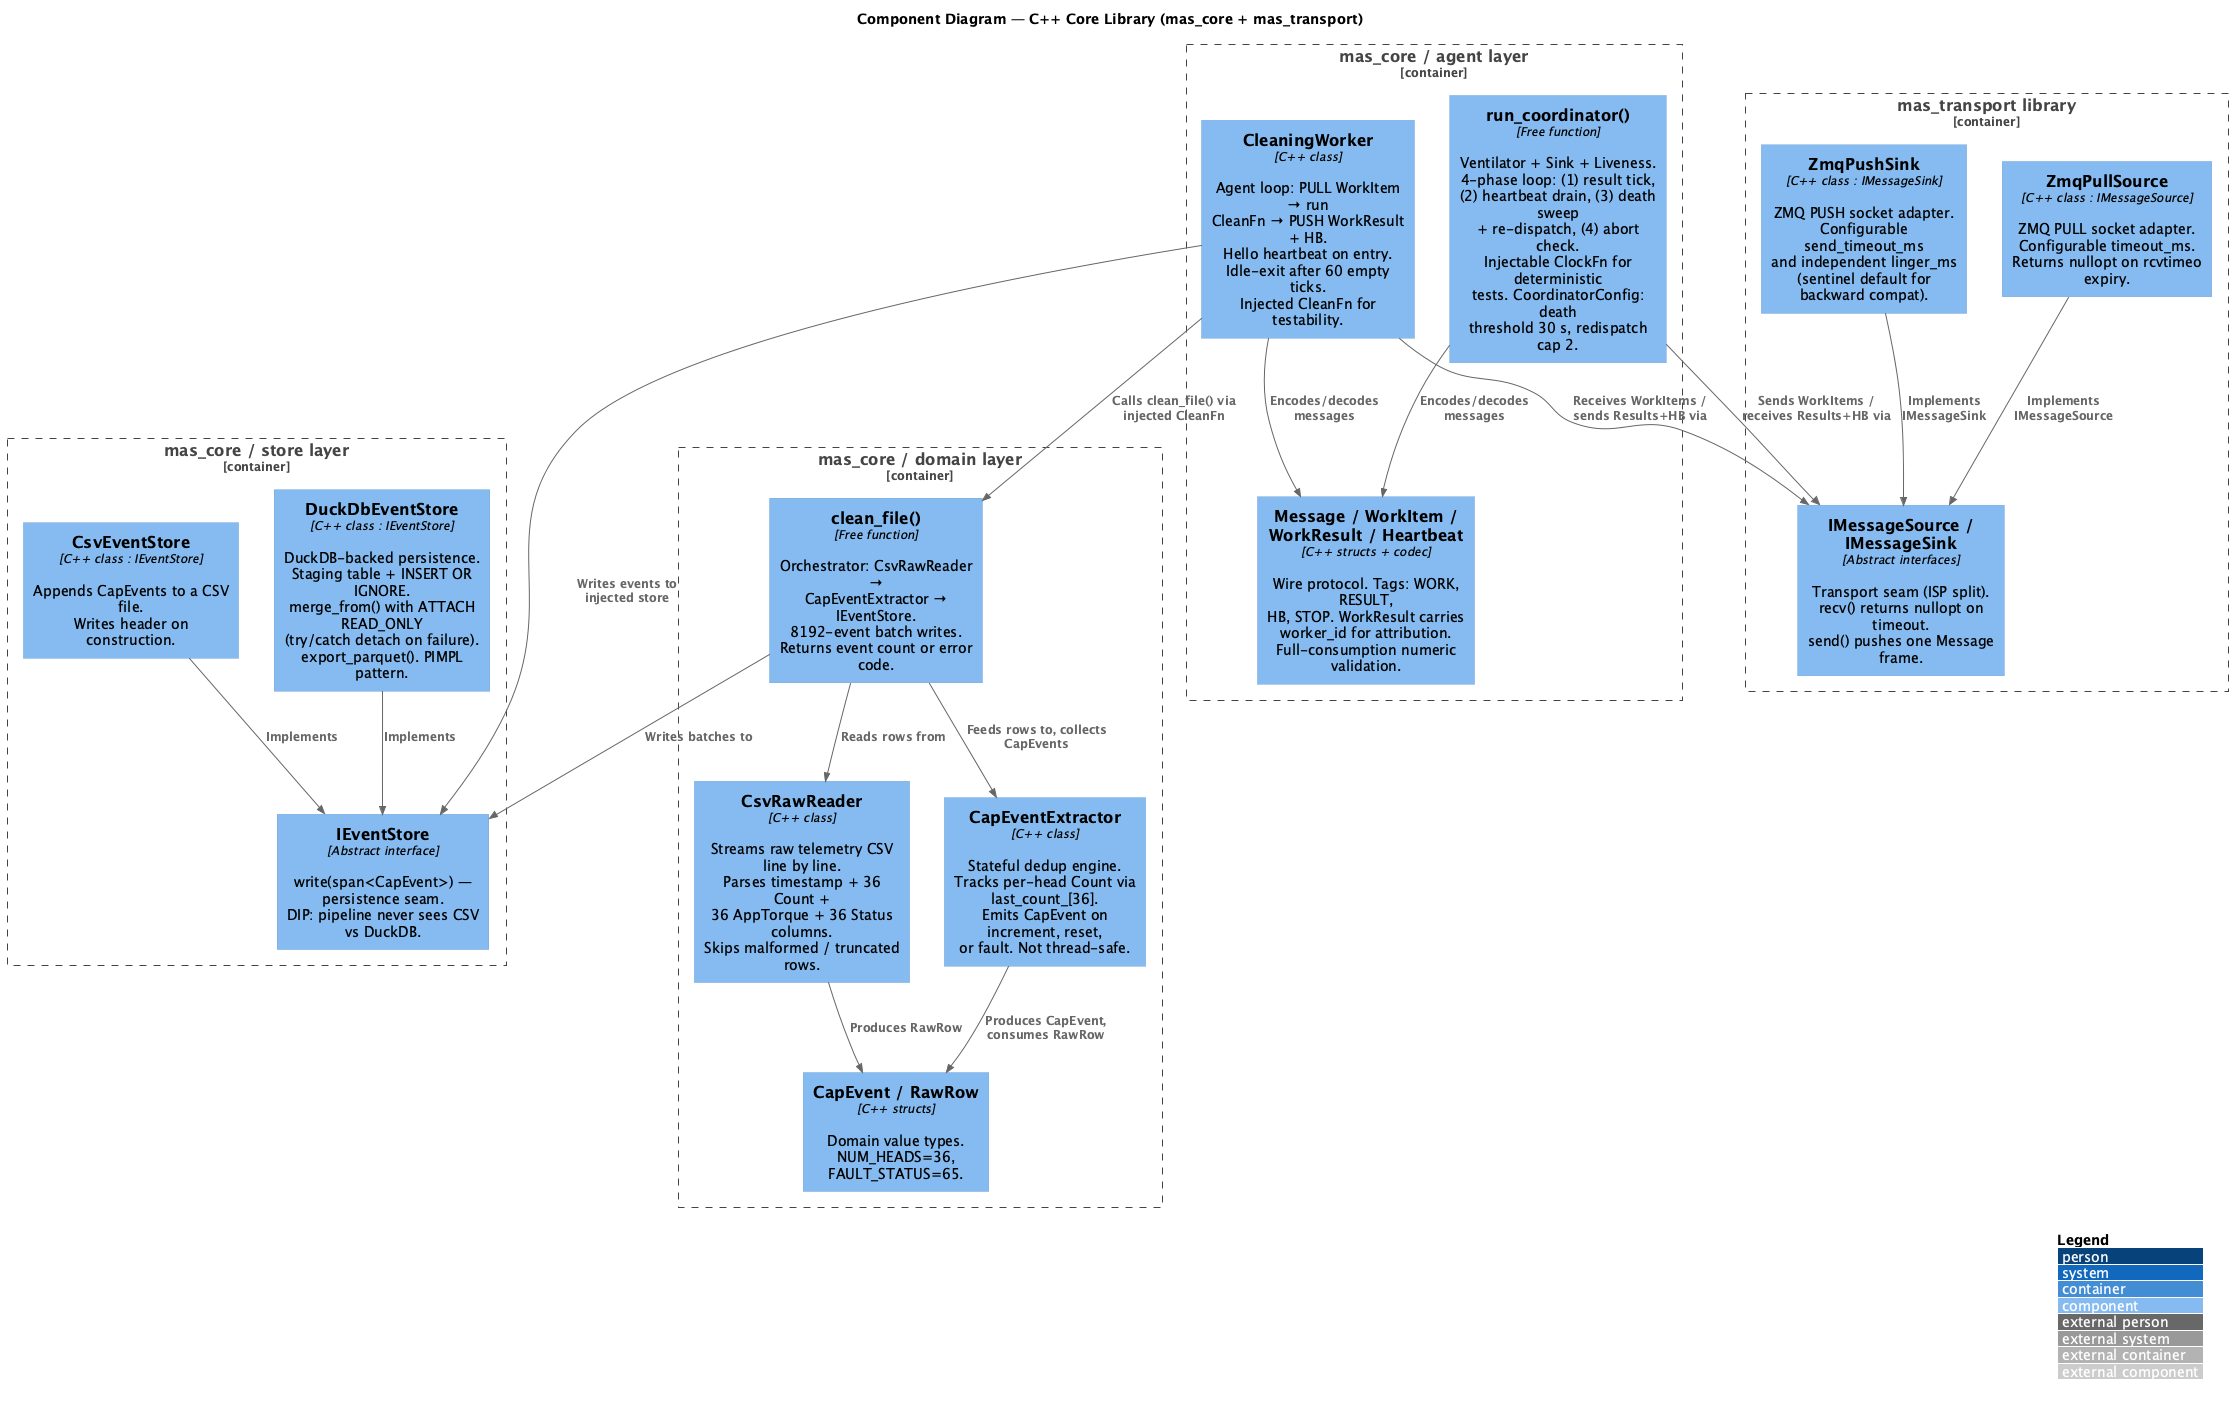

The diagram above was rendered by PlantUML. Its source (embedded in the PNG):
@startuml C4_Component
!include https://raw.githubusercontent.com/plantuml-stdlib/C4-PlantUML/master/C4_Component.puml

LAYOUT_WITH_LEGEND()
title Component Diagram — C++ Core Library (mas_core + mas_transport)

Container_Boundary(domain, "mas_core / domain layer") {

    Component(csv_reader, "CsvRawReader", "C++ class", "Streams raw telemetry CSV line by line.\nParses timestamp + 36 Count +\n36 AppTorque + 36 Status columns.\nSkips malformed / truncated rows.")

    Component(extractor, "CapEventExtractor", "C++ class", "Stateful dedup engine.\nTracks per-head Count via last_count_[36].\nEmits CapEvent on increment, reset,\nor fault. Not thread-safe.")

    Component(pipeline, "clean_file()", "Free function", "Orchestrator: CsvRawReader →\nCapEventExtractor → IEventStore.\n8192-event batch writes.\nReturns event count or error code.")

    Component(cap_event, "CapEvent / RawRow", "C++ structs", "Domain value types.\nNUM_HEADS=36, FAULT_STATUS=65.")
}

Container_Boundary(store, "mas_core / store layer") {

    Component(event_store_if, "IEventStore", "Abstract interface", "write(span<CapEvent>) — persistence seam.\nDIP: pipeline never sees CSV vs DuckDB.")

    Component(csv_store, "CsvEventStore", "C++ class : IEventStore", "Appends CapEvents to a CSV file.\nWrites header on construction.")

    Component(duckdb_store, "DuckDbEventStore", "C++ class : IEventStore", "DuckDB-backed persistence.\nStaging table + INSERT OR IGNORE.\nmerge_from() with ATTACH READ_ONLY\n(try/catch detach on failure).\nexport_parquet(). PIMPL pattern.")
}

Container_Boundary(agent, "mas_core / agent layer") {

    Component(message, "Message / WorkItem /\nWorkResult / Heartbeat", "C++ structs + codec", "Wire protocol. Tags: WORK, RESULT,\nHB, STOP. WorkResult carries\nworker_id for attribution.\nFull-consumption numeric validation.")

    Component(worker, "CleaningWorker", "C++ class", "Agent loop: PULL WorkItem → run\nCleanFn → PUSH WorkResult + HB.\nHello heartbeat on entry.\nIdle-exit after 60 empty ticks.\nInjected CleanFn for testability.")

    Component(coordinator, "run_coordinator()", "Free function", "Ventilator + Sink + Liveness.\n4-phase loop: (1) result tick,\n(2) heartbeat drain, (3) death sweep\n+ re-dispatch, (4) abort check.\nInjectable ClockFn for deterministic\ntests. CoordinatorConfig: death\nthreshold 30 s, redispatch cap 2.")
}

Container_Boundary(transport_lib, "mas_transport library") {

    Component(transport_if, "IMessageSource / IMessageSink", "Abstract interfaces", "Transport seam (ISP split).\nrecv() returns nullopt on timeout.\nsend() pushes one Message frame.")

    Component(zmq_push, "ZmqPushSink", "C++ class : IMessageSink", "ZMQ PUSH socket adapter.\nConfigurable send_timeout_ms\nand independent linger_ms\n(sentinel default for backward compat).")

    Component(zmq_pull, "ZmqPullSource", "C++ class : IMessageSource", "ZMQ PULL socket adapter.\nConfigurable timeout_ms.\nReturns nullopt on rcvtimeo expiry.")
}

Rel(pipeline, csv_reader, "Reads rows from")
Rel(pipeline, extractor, "Feeds rows to, collects CapEvents")
Rel(pipeline, event_store_if, "Writes batches to")
Rel(csv_store, event_store_if, "Implements")
Rel(duckdb_store, event_store_if, "Implements")
Rel(extractor, cap_event, "Produces CapEvent, consumes RawRow")
Rel(csv_reader, cap_event, "Produces RawRow")
Rel(worker, transport_if, "Receives WorkItems / sends Results+HB via")
Rel(worker, event_store_if, "Writes events to injected store")
Rel(worker, pipeline, "Calls clean_file() via injected CleanFn")
Rel(coordinator, transport_if, "Sends WorkItems / receives Results+HB via")
Rel(coordinator, message, "Encodes/decodes messages")
Rel(worker, message, "Encodes/decodes messages")
Rel(zmq_push, transport_if, "Implements IMessageSink")
Rel(zmq_pull, transport_if, "Implements IMessageSource")

@enduml